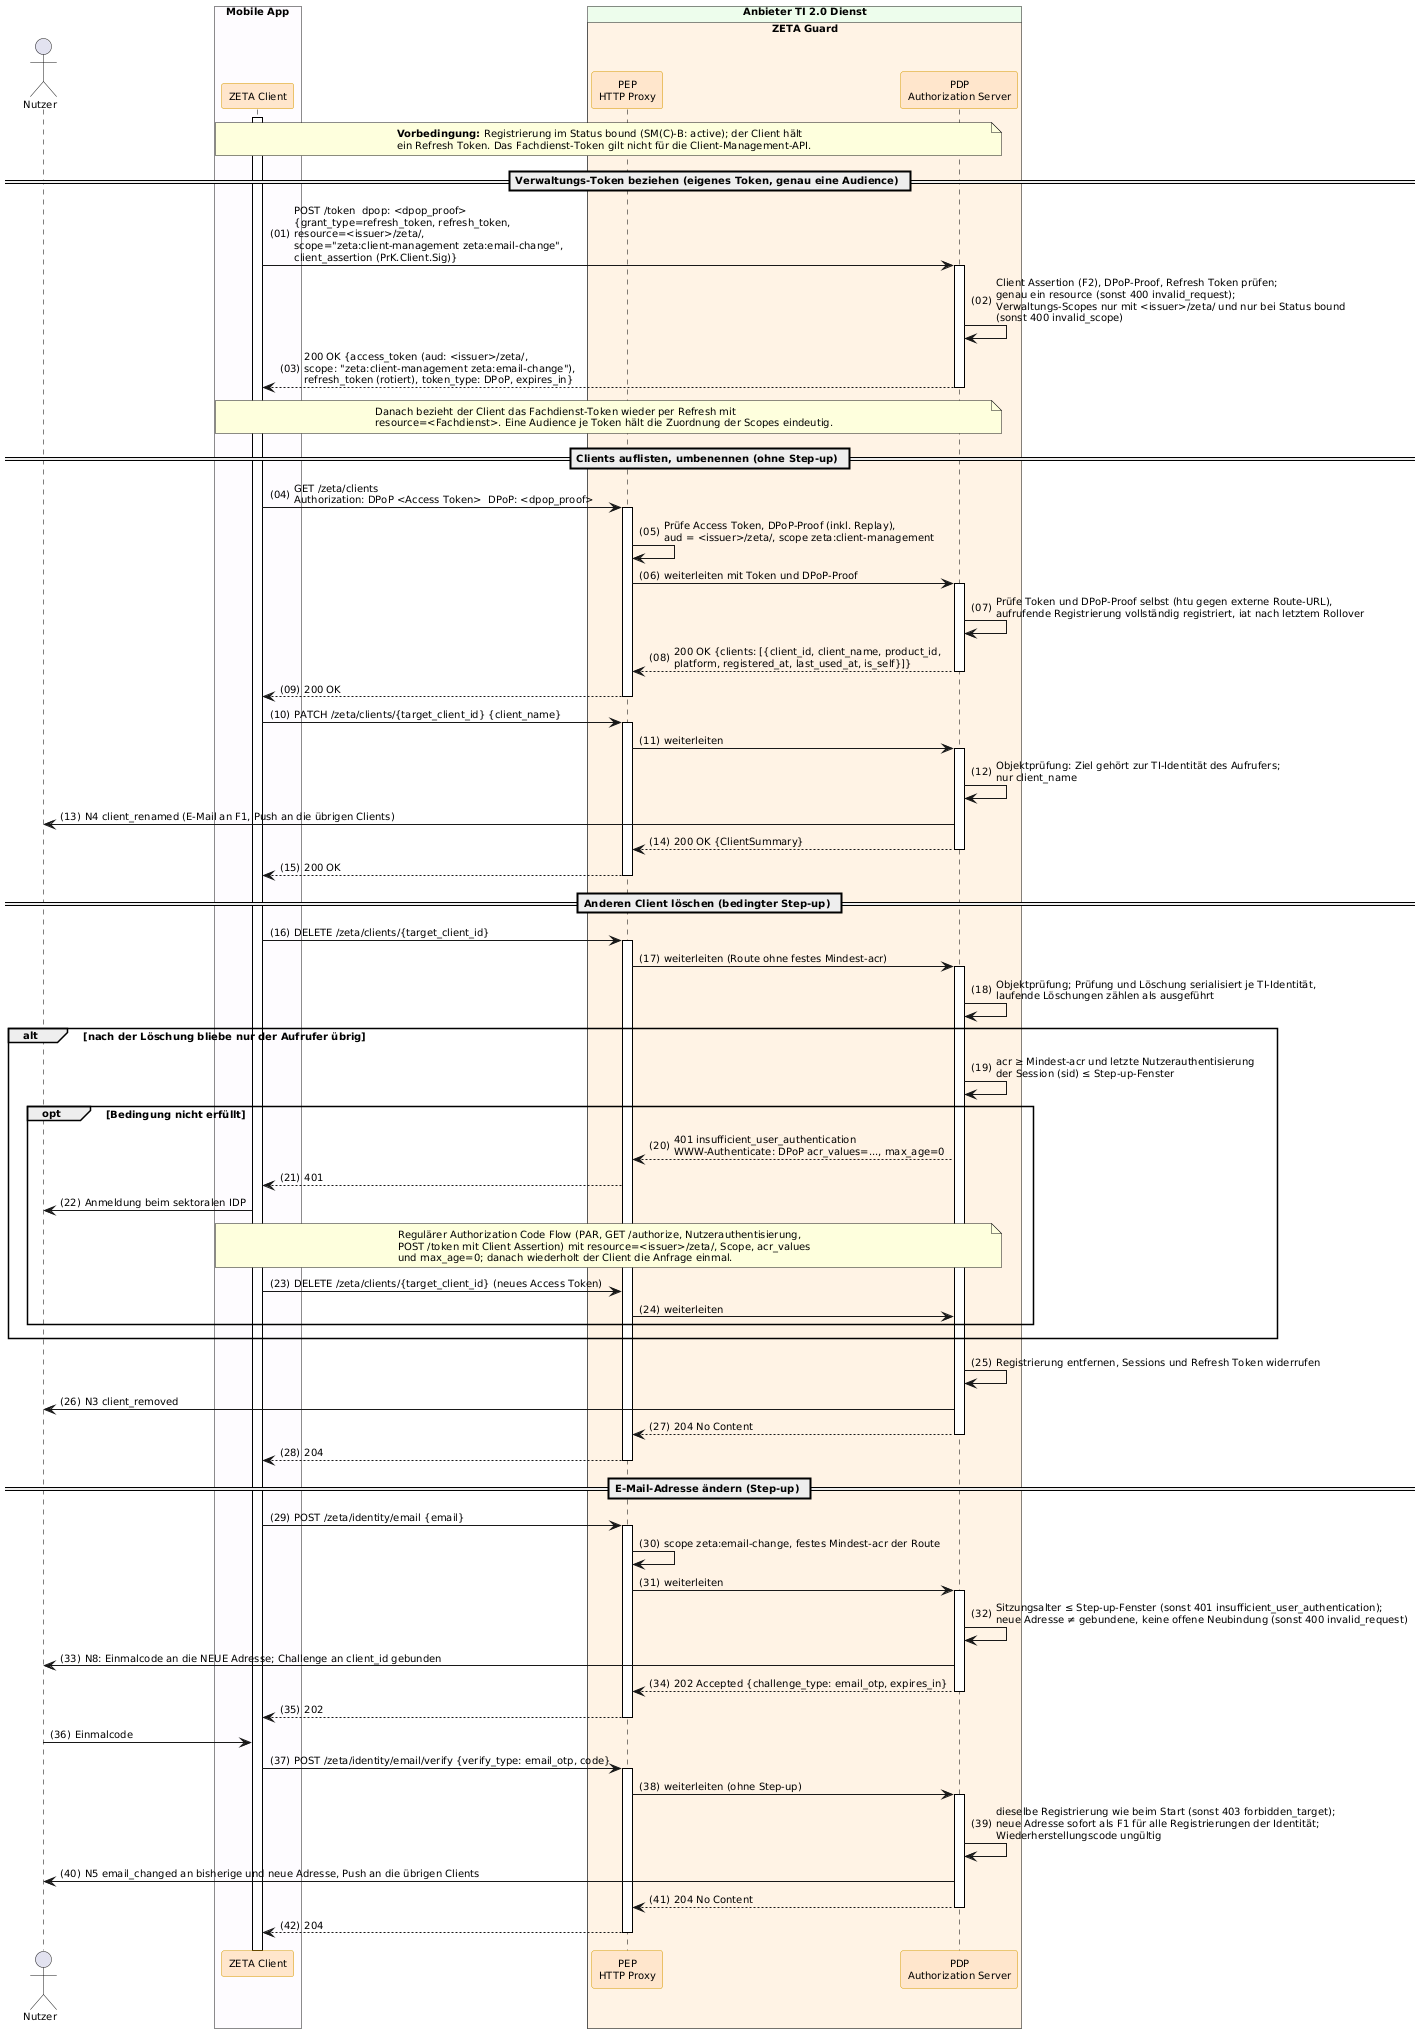

The diagram above was rendered by PlantUML. Its source (embedded in the PNG):
@startuml "Abb-ZETA-Client-Management-Verwaltungszugriff"
!include ../puml-layout.txt

' Verwaltung über die Client-Management-API mit Verwaltungs-Token (Zielbild Client
' Management; ersetzt gemSpec_ZETA 2.0.1 Kap. 5.5.5-5.5.10). Schnittstelle: zeta-guard-client-management.yaml 1.0.0-draft.

actor User as "Nutzer"

box "Mobile App" DEVICE_COLOR
  participant Client as "ZETA Client" <<zeta>>
end box

box "Anbieter TI 2.0 Dienst" PROVIDER_COLOR
  box "ZETA Guard" ZETA_GUARD_COLOR
    participant HP as "PEP\nHTTP Proxy" <<zeta>>
    participant AuthS as "PDP\nAuthorization Server" <<zeta>>
  end box
end box

Client++
note over Client, AuthS
  **Vorbedingung:** Registrierung im Status bound (SM(C)-B: active); der Client hält
  ein Refresh Token. Das Fachdienst-Token gilt nicht für die Client-Management-API.
end note

== Verwaltungs-Token beziehen (eigenes Token, genau eine Audience) ==

Client -> AuthS++: POST /token  dpop: <dpop_proof>\n{grant_type=refresh_token, refresh_token,\nresource=<issuer>/zeta/,\nscope="zeta:client-management zeta:email-change",\nclient_assertion (PrK.Client.Sig)}
AuthS -> AuthS: Client Assertion (F2), DPoP-Proof, Refresh Token prüfen;\ngenau ein resource (sonst 400 invalid_request);\nVerwaltungs-Scopes nur mit <issuer>/zeta/ und nur bei Status bound\n(sonst 400 invalid_scope)
AuthS --> Client--: 200 OK {access_token (aud: <issuer>/zeta/,\nscope: "zeta:client-management zeta:email-change"),\nrefresh_token (rotiert), token_type: DPoP, expires_in}
note over Client, AuthS
  Danach bezieht der Client das Fachdienst-Token wieder per Refresh mit
  resource=<Fachdienst>. Eine Audience je Token hält die Zuordnung der Scopes eindeutig.
end note

== Clients auflisten, umbenennen (ohne Step-up) ==

Client -> HP++: GET /zeta/clients\nAuthorization: DPoP <Access Token>  DPoP: <dpop_proof>
HP -> HP: Prüfe Access Token, DPoP-Proof (inkl. Replay),\naud = <issuer>/zeta/, scope zeta:client-management
HP -> AuthS++: weiterleiten mit Token und DPoP-Proof
AuthS -> AuthS: Prüfe Token und DPoP-Proof selbst (htu gegen externe Route-URL),\naufrufende Registrierung vollständig registriert, iat nach letztem Rollover
AuthS --> HP--: 200 OK {clients: [{client_id, client_name, product_id,\nplatform, registered_at, last_used_at, is_self}]}
HP --> Client--: 200 OK

Client -> HP++: PATCH /zeta/clients/{target_client_id} {client_name}
HP -> AuthS++: weiterleiten
AuthS -> AuthS: Objektprüfung: Ziel gehört zur TI-Identität des Aufrufers;\nnur client_name
AuthS -> User: N4 client_renamed (E-Mail an F1, Push an die übrigen Clients)
AuthS --> HP--: 200 OK {ClientSummary}
HP --> Client--: 200 OK

== Anderen Client löschen (bedingter Step-up) ==

Client -> HP++: DELETE /zeta/clients/{target_client_id}
HP -> AuthS++: weiterleiten (Route ohne festes Mindest-acr)
AuthS -> AuthS: Objektprüfung; Prüfung und Löschung serialisiert je TI-Identität,\nlaufende Löschungen zählen als ausgeführt
alt nach der Löschung bliebe nur der Aufrufer übrig
  AuthS -> AuthS: acr ≥ Mindest-acr und letzte Nutzerauthentisierung\nder Session (sid) ≤ Step-up-Fenster
  opt Bedingung nicht erfüllt
    AuthS --> HP: 401 insufficient_user_authentication\nWWW-Authenticate: DPoP acr_values=..., max_age=0
    HP --> Client: 401
    Client -> User: Anmeldung beim sektoralen IDP
    note over Client, AuthS
      Regulärer Authorization Code Flow (PAR, GET /authorize, Nutzerauthentisierung,
      POST /token mit Client Assertion) mit resource=<issuer>/zeta/, Scope, acr_values
      und max_age=0; danach wiederholt der Client die Anfrage einmal.
    end note
    Client -> HP: DELETE /zeta/clients/{target_client_id} (neues Access Token)
    HP -> AuthS: weiterleiten
  end
end
AuthS -> AuthS: Registrierung entfernen, Sessions und Refresh Token widerrufen
AuthS -> User: N3 client_removed
AuthS --> HP--: 204 No Content
HP --> Client--: 204

== E-Mail-Adresse ändern (Step-up) ==

Client -> HP++: POST /zeta/identity/email {email}
HP -> HP: scope zeta:email-change, festes Mindest-acr der Route
HP -> AuthS++: weiterleiten
AuthS -> AuthS: Sitzungsalter ≤ Step-up-Fenster (sonst 401 insufficient_user_authentication);\nneue Adresse ≠ gebundene, keine offene Neubindung (sonst 400 invalid_request)
AuthS -> User: N8: Einmalcode an die NEUE Adresse; Challenge an client_id gebunden
AuthS --> HP--: 202 Accepted {challenge_type: email_otp, expires_in}
HP --> Client--: 202
User -> Client: Einmalcode
Client -> HP++: POST /zeta/identity/email/verify {verify_type: email_otp, code}
HP -> AuthS++: weiterleiten (ohne Step-up)
AuthS -> AuthS: dieselbe Registrierung wie beim Start (sonst 403 forbidden_target);\nneue Adresse sofort als F1 für alle Registrierungen der Identität;\nWiederherstellungscode ungültig
AuthS -> User: N5 email_changed an bisherige und neue Adresse, Push an die übrigen Clients
AuthS --> HP--: 204 No Content
HP --> Client--: 204

@enduml